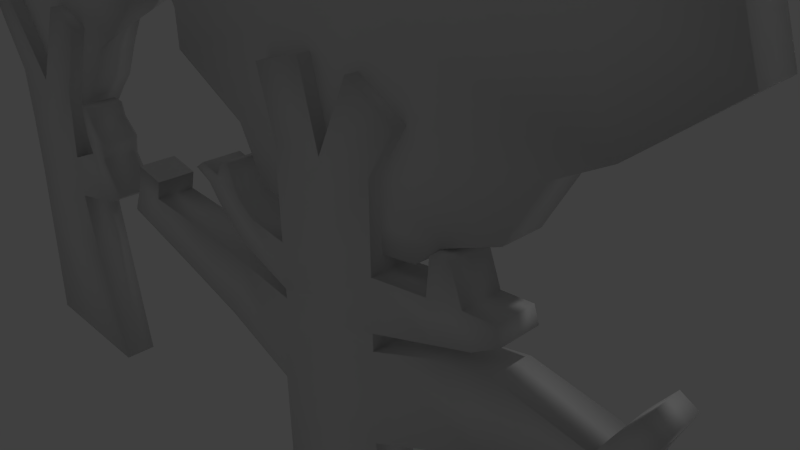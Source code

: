 # Source: achtergrond1.blend  (saved by Blender 2.74.0; exported with 4.5.12 LTS)
import bpy
from mathutils import Matrix  # noqa: F401  (used for matrix-valued properties, if any)

bpy.ops.wm.read_factory_settings(use_empty=True)
scene = bpy.context.scene
scene.name = 'Scene'

# ---- collections
col_collection_1 = bpy.data.collections.new('Collection 1'); scene.collection.children.link(col_collection_1)

# ---- materials (node trees are filled in below, after node groups)
mat_material = bpy.data.materials.new('Material')
mat_material.alpha_threshold = 0.0
mat_material.use_transparent_shadow = False
mat_material.roughness = 0.5
mat_material.line_color = (0.0, 0.0, 0.0, 1.0)

# ---- material node trees

# ---- world
world_world = bpy.data.worlds.new('World'); scene.world = world_world
world_world.color = (0.05088, 0.05088, 0.05088)
world_world.use_sun_shadow = False
world_world.sun_shadow_jitter_overblur = 0.0
world_world.cycles.sampling_method = 'MANUAL'
world_world.cycles.sample_map_resolution = 256

# ---- cameras
cam_camera = bpy.data.cameras.new('Camera')
cam_camera.clip_end = 100.0
cam_camera.lens = 35.0
cam_camera.sensor_width = 32.0
cam_camera.sensor_height = 18.0
cam_camera.ortho_scale = 7.314
cam_camera.dof.focus_distance = 0.0
cam_camera.dof.aperture_fstop = 128.0

# ---- lights
light_lamp = bpy.data.lights.new('Lamp', 'POINT')
light_lamp.transmission_factor = 0.0
light_lamp.cutoff_distance = 30.0
light_lamp.energy = 100.0
light_lamp.shadow_buffer_clip_start = 1.001
light_lamp.shadow_soft_size = 0.1
light_lamp.shadow_maximum_resolution = 0.006
light_lamp.use_absolute_resolution = True
light_lamp.cycles.use_multiple_importance_sampling = False

# ---- meshes
me_cube = bpy.data.meshes.new('Cube')
me_cube.from_pydata([(1.438, 0.2904, -1.809), (1.438, -0.2904, -1.809), (-1.512, -0.2904, -1.809), (-1.512, 0.2904, -1.809), (1.0, 0.3294, 0.5404), (1.0, -0.3294, 0.5404), (-1.177, -0.3294, 0.5404), (-1.177, 0.3294, 0.5404), (0.8255, 0.3294, 1.763), (0.8255, -0.3294, 1.763), (-1.059, 0.3294, 1.763), (-1.059, -0.3294, 1.763), (0.8049, 0.3294, 2.556), (0.8049, -0.3294, 2.556), (-1.0, 0.3294, 2.854), (-1.0, -0.3294, 2.854), (1.0, 0.3294, 3.925), (1.0, -0.3294, 3.925), (-1.0, 0.3294, 3.925), (-1.0, -0.3294, 3.925), (1.963, 0.3294, 1.981), (1.963, -0.3294, 1.981), (1.604, 0.3294, 2.86), (1.604, -0.3294, 2.86), (2.451, 0.3294, 2.247), (2.451, -0.3294, 2.247), (2.04, 0.3294, 2.837), (2.04, -0.3294, 2.837), (-0.03696, 0.2904, -1.809), (-0.03696, -0.2904, -1.809), (-0.0887, 0.3294, 0.5404), (-0.0887, -0.3294, 0.5404), (-0.1168, 0.3294, 1.763), (-0.1168, -0.3294, 1.763), (-0.09753, 0.3294, 2.705), (-0.09753, -0.3294, 2.705), (2.384e-07, 0.3294, 3.925), (-5.364e-07, -0.3294, 3.925), (1.618, 0.3294, 5.169), (1.618, -0.3294, 5.169), (0.8726, 0.3294, 5.449), (0.8726, -0.3294, 5.449), (-1.722, 0.3294, 5.188), (-1.722, -0.3294, 5.188), (-1.148, 0.3294, 5.459), (-1.148, -0.3294, 5.459), (1.777, 0.3294, 3.489), (1.777, -0.3294, 3.489), (2.128, 0.3294, 3.201), (2.128, -0.3294, 3.201), (1.491, -0.3294, 3.153), (2.084, -0.3294, 3.019), (2.084, 0.3294, 3.019), (1.491, 0.3294, 3.153), (1.716, 0.3294, 3.74), (1.716, -0.3294, 3.74), (1.448, -0.3294, 3.764), (1.448, 0.3294, 3.764), (1.083, 0.5627, 3.575), (1.083, -0.09602, 3.575), (-1.081, 0.5627, 3.677), (-1.081, -0.09602, 3.677), (-0.02053, 0.5627, 3.575), (-0.02053, -0.09602, 3.575), (1.394, 0.5627, 3.903), (1.394, -0.09602, 3.903), (-1.418, 0.5627, 3.749), (-1.418, -0.09602, 3.749), (-0.02053, 0.5627, 3.903), (-0.02053, -0.09602, 3.903), (1.725, 0.5627, 4.22), (1.725, -0.09602, 4.22), (-1.732, 0.5627, 4.331), (-1.732, -0.09602, 4.331), (-0.02908, 0.5627, 4.365), (-0.02908, -0.09602, 4.365), (2.108, 0.5627, 4.878), (2.108, -0.09602, 4.878), (-0.02908, 0.5627, 4.878), (-2.166, 0.5627, 4.878), (-0.02908, -0.09602, 4.878), (-2.166, -0.09602, 4.878), (2.441, 0.5627, 5.359), (2.671, -0.09602, 5.181), (-0.02908, 0.5627, 5.79), (-2.56, 0.5627, 5.457), (-0.02908, -0.09602, 5.79), (-3.004, -0.09602, 5.315), (2.109, 0.5627, 6.319), (2.109, -0.09602, 6.319), (-0.02828, 0.5627, 6.824), (-2.313, 0.5627, 6.319), (-0.02828, -0.09602, 6.824), (-2.313, -0.09602, 6.319), (1.519, 0.5627, 6.971), (1.519, -0.09602, 6.971), (-0.05298, 0.5627, 7.62), (-1.704, 0.5627, 6.971), (-0.05298, -0.09602, 7.62), (-1.704, -0.09602, 6.971), (3.452, 0.5627, 5.822), (3.452, -0.09602, 5.822), (-3.556, 0.5627, 5.96), (-3.556, -0.09602, 5.96), (2.987, 0.5627, 7.168), (2.987, -0.09602, 7.168), (-3.209, 0.5627, 7.168), (-3.209, -0.09602, 7.168), (2.161, 0.5627, 8.082), (2.161, -0.09602, 8.082), (-0.04206, 0.5627, 8.991), (-2.355, 0.5627, 8.082), (-0.04207, -0.09602, 8.991), (-2.355, -0.09602, 8.082), (9.848, 0.2589, -3.059), (9.848, -0.2742, -3.059), (7.141, -0.2742, -3.059), (7.141, 0.2589, -3.059), (9.532, 0.3217, -0.5626), (9.532, -0.337, -0.5626), (7.354, -0.337, -0.5626), (7.354, 0.3217, -0.5626), (8.495, 0.2589, -3.059), (8.495, -0.2742, -3.059), (8.443, 0.3217, -0.5626), (8.443, -0.337, -0.5626), (3.082, -0.337, 2.233), (3.082, 0.3217, 2.233), (3.348, 0.3217, 2.759), (3.348, -0.337, 2.759), (5.068, -0.337, 2.631), (5.068, 0.3217, 2.631), (4.631, 0.3217, 1.799), (4.631, -0.337, 1.799), (6.015, -0.337, 1.391), (6.015, 0.3217, 1.391), (6.491, 0.3217, 2.467), (6.491, -0.337, 2.467), (9.375, 0.3217, 2.307), (9.375, -0.337, 2.307), (7.511, -0.337, 2.307), (7.511, 0.3217, 2.307), (8.443, 0.3217, 2.307), (8.443, -0.337, 2.307), (8.443, -0.337, 0.7848), (8.443, 0.3217, 0.7848), (7.353, 0.3217, 0.8508), (7.353, -0.337, 0.8508), (9.375, -0.337, 0.7848), (9.375, 0.3217, 0.7848), (9.375, 0.3217, 4.757), (9.375, -0.337, 4.757), (7.511, -0.337, 4.757), (7.511, 0.3217, 4.757), (8.443, 0.3217, 4.757), (8.443, -0.337, 4.757), (8.443, -0.337, 2.728), (9.375, -0.337, 2.585), (7.511, -0.337, 2.462), (9.375, 0.3217, 2.585), (8.443, 0.3217, 2.728), (7.511, 0.3217, 2.462), (9.375, -0.337, 3.417), (9.375, 0.3217, 3.417), (8.443, 0.3217, 3.417), (8.443, -0.337, 3.417), (7.511, -0.337, 3.215), (7.511, 0.3217, 3.215), (6.437, -0.337, 2.862), (6.437, 0.3217, 2.862), (6.812, -0.337, 3.318), (6.812, 0.3217, 3.318), (5.938, -0.337, 3.314), (5.938, 0.3217, 3.314), (6.48, -0.337, 3.548), (6.48, 0.3217, 3.548), (5.975, -0.337, 3.767), (5.975, 0.3217, 3.767), (6.344, -0.337, 3.813), (6.344, 0.3217, 3.813), (6.412, -0.337, 3.681), (6.412, 0.3217, 3.681), (5.713, 0.3217, 3.58), (5.713, -0.337, 3.58), (6.09, -0.337, 3.992), (6.09, 0.3217, 3.992), (6.294, -0.337, 4.038), (6.294, 0.3217, 4.038), (5.59, -0.337, 3.858), (5.59, 0.3217, 3.858), (5.394, 0.3217, 3.726), (5.394, -0.337, 3.726), (10.55, 0.3217, 2.773), (10.55, -0.337, 2.773), (11.27, -0.337, 1.75), (11.27, 0.3217, 1.75), (11.07, -0.337, 3.133), (11.07, 0.3217, 3.133), (10.91, -0.337, 3.618), (10.91, 0.3217, 3.618), (11.41, 0.3217, 2.944), (11.41, -0.337, 2.944), (11.6, -0.337, 2.02), (11.6, 0.3217, 2.02), (12.75, 0.3217, 2.713), (12.75, -0.337, 2.713), (12.85, -0.337, 2.215), (12.85, 0.3217, 2.215), (13.26, 0.3217, 3.461), (13.26, -0.337, 3.461), (13.51, -0.337, 3.323), (13.51, 0.3217, 3.323), (12.95, -0.337, 3.052), (13.23, -0.337, 2.683), (13.23, 0.3217, 2.683), (12.95, 0.3217, 3.052), (13.45, -0.337, 2.38), (13.45, 0.3217, 2.38), (13.58, -0.337, 2.54), (13.58, 0.3217, 2.54), (10.34, 0.3217, 3.543), (10.34, -0.337, 3.543), (10.44, 0.3217, 2.929), (10.44, -0.337, 2.929), (10.71, -0.337, 4.158), (10.71, 0.3217, 4.158), (10.39, 0.3217, 4.116), (10.39, -0.337, 4.116), (11.49, -0.337, 3.4), (11.49, 0.3217, 3.4), (11.41, -0.337, 3.651), (11.41, 0.3217, 3.651), (9.958, 0.5252, 3.751), (9.958, -0.1335, 3.751), (7.324, 0.5252, 3.723), (7.324, -0.1335, 3.723), (8.821, 0.5252, 3.579), (8.821, -0.1335, 3.579), (10.38, 0.5252, 4.135), (6.849, 0.5252, 3.825), (6.849, -0.1335, 3.825), (8.821, 0.5252, 4.042), (11.28, 0.5252, 4.489), (11.28, -0.1335, 4.489), (6.405, 0.5252, 4.646), (6.405, -0.1335, 4.646), (8.809, 0.5252, 4.694), (8.809, -0.1335, 4.694), (11.82, 0.5252, 5.418), (11.82, -0.1335, 5.418), (8.809, 0.5252, 5.418), (4.941, 0.5252, 5.418), (8.809, -0.1335, 5.418), (4.941, -0.1335, 5.418), (12.08, 0.5252, 6.261), (12.56, -0.1335, 5.814), (8.809, 0.5252, 6.704), (5.482, 0.5252, 6.235), (8.809, -0.1335, 6.704), (4.943, -0.1335, 6.035), (11.83, 0.5252, 7.451), (11.83, -0.1335, 7.451), (8.81, 0.5252, 8.164), (5.586, 0.5252, 7.451), (8.81, -0.1335, 8.164), (5.586, -0.1335, 7.451), (10.99, 0.5252, 8.371), (10.99, -0.1335, 8.371), (8.775, 0.5252, 9.287), (6.446, 0.5252, 8.371), (8.775, -0.1335, 9.287), (6.446, -0.1335, 8.371), (13.72, 0.5252, 6.75), (13.72, -0.1335, 6.75), (4.329, 0.5252, 7.015), (4.329, -0.1335, 7.015), (13.07, 0.5252, 8.649), (13.07, -0.1335, 8.649), (4.321, 0.5252, 8.649), (4.321, -0.1335, 8.649), (11.9, 0.5252, 9.939), (11.9, -0.1335, 9.939), (8.79, 0.5252, 11.22), (5.527, 0.5252, 9.939), (8.79, -0.1335, 11.22), (5.527, -0.1335, 9.939), (8.809, -0.1335, 4.098), (10.38, -0.1582, 4.135), (7.228, -0.337, 5.738), (7.228, 0.3217, 5.738), (8.124, 0.3217, 5.995), (8.124, -0.337, 5.995), (9.823, 0.3217, 5.475), (9.823, -0.337, 5.475), (9.009, 0.3217, 5.929), (9.009, -0.337, 5.929), (3.633, -0.337, 2.078), (3.633, 0.3217, 2.078), (3.96, 0.3217, 2.713), (3.96, -0.337, 2.713), (3.461, 0.3217, 3.165), (3.461, -0.337, 3.165), (4.063, 0.3217, 3.046), (4.063, -0.337, 3.046), (3.461, 0.3217, 3.165), (3.461, -0.337, 3.165), (4.063, 0.3217, 3.046), (4.063, -0.337, 3.046), (17.03, -0.06111, -2.056), (17.03, 0.5196, -2.056), (19.98, 0.5196, -2.056), (19.98, -0.06111, -2.056), (17.47, -0.1001, 0.2928), (17.47, 0.5586, 0.2928), (19.64, 0.5586, 0.2928), (19.64, -0.1001, 0.2928), (17.64, -0.1001, 1.515), (17.64, 0.5586, 1.515), (19.53, -0.1001, 1.515), (19.53, 0.5586, 1.515), (17.66, -0.1001, 2.308), (17.66, 0.5586, 2.308), (19.47, -0.1001, 2.606), (19.47, 0.5586, 2.606), (17.47, -0.1001, 3.678), (17.47, 0.5586, 3.678), (19.47, -0.1001, 3.678), (19.47, 0.5586, 3.678), (16.5, -0.1001, 1.734), (16.5, 0.5586, 1.734), (16.86, -0.1001, 2.613), (16.86, 0.5586, 2.613), (16.01, -0.1001, 2.0), (16.01, 0.5586, 2.0), (16.43, -0.1001, 2.589), (16.43, 0.5586, 2.589), (18.5, -0.06111, -2.056), (18.5, 0.5196, -2.056), (18.55, -0.1001, 0.2928), (18.55, 0.5586, 0.2928), (18.58, -0.1001, 1.515), (18.58, 0.5586, 1.515), (18.56, -0.1001, 2.457), (18.56, 0.5586, 2.457), (18.47, -0.1001, 3.678), (18.47, 0.5586, 3.678), (16.85, -0.1001, 4.922), (16.85, 0.5586, 4.922), (17.59, -0.1001, 5.202), (17.59, 0.5586, 5.202), (20.19, -0.1001, 4.94), (20.19, 0.5586, 4.94), (19.61, -0.1001, 5.212), (19.61, 0.5586, 5.212), (16.69, -0.1001, 3.241), (16.69, 0.5586, 3.241), (16.34, -0.1001, 2.953), (16.34, 0.5586, 2.953), (16.98, 0.5586, 2.905), (16.38, 0.5586, 2.771), (16.38, -0.1001, 2.771), (16.98, -0.1001, 2.905), (16.75, -0.1001, 3.493), (16.75, 0.5586, 3.493), (17.02, 0.5586, 3.517), (17.02, -0.1001, 3.517), (17.38, 0.2097, 3.327), (17.38, 0.8684, 3.327), (19.55, 0.2097, 3.43), (19.55, 0.8684, 3.43), (18.49, 0.2097, 3.327), (18.49, 0.8684, 3.327), (17.07, 0.2097, 3.656), (17.07, 0.8684, 3.656), (19.88, 0.2097, 3.502), (19.88, 0.8684, 3.502), (18.49, 0.2097, 3.656), (18.49, 0.8684, 3.656), (16.74, 0.2097, 3.972), (16.74, 0.8684, 3.972), (20.2, 0.2097, 4.083), (20.2, 0.8684, 4.083), (18.5, 0.2097, 4.118), (18.5, 0.8684, 4.118), (16.36, 0.2097, 4.631), (16.36, 0.8684, 4.631), (18.5, 0.2097, 4.631), (20.63, 0.2097, 4.631), (18.5, 0.8684, 4.631), (20.63, 0.8684, 4.631), (16.03, 0.2097, 5.111), (15.8, 0.8684, 4.934), (18.5, 0.2097, 5.542), (21.03, 0.2097, 5.209), (18.5, 0.8684, 5.542), (21.47, 0.8684, 5.068), (16.36, 0.2097, 6.072), (16.36, 0.8684, 6.072), (18.49, 0.2097, 6.576), (20.78, 0.2097, 6.072), (18.49, 0.8684, 6.576), (20.78, 0.8684, 6.072), (16.95, 0.2097, 6.724), (16.95, 0.8684, 6.724), (18.52, 0.2097, 7.372), (20.17, 0.2097, 6.724), (18.52, 0.8684, 7.372), (20.17, 0.8684, 6.724), (15.01, 0.2097, 5.574), (15.01, 0.8684, 5.574), (22.02, 0.2097, 5.712), (22.02, 0.8684, 5.712), (15.48, 0.2097, 6.92), (15.48, 0.8684, 6.92), (21.68, 0.2097, 6.92), (21.68, 0.8684, 6.92), (16.3, 0.2097, 7.834), (16.3, 0.8684, 7.834), (18.51, 0.2097, 8.743), (20.82, 0.2097, 7.834), (18.51, 0.8684, 8.743), (20.82, 0.8684, 7.834), (15.5, -0.1001, 2.048), (15.5, 0.5586, 2.048), (15.65, -0.1001, 2.637), (15.65, 0.5586, 2.637), (14.83, -0.1001, 2.02), (14.83, 0.5586, 2.02), (14.97, -0.1001, 2.609), (14.97, 0.5586, 2.609), (14.12, -0.1001, 2.599), (14.12, 0.5586, 2.599), (14.52, -0.1001, 3.351), (14.52, 0.5586, 3.351)], [], [(28, 29, 2, 3), (7, 6, 11, 10), (0, 4, 5, 1), (29, 31, 6, 2), (2, 6, 7, 3), (30, 28, 3, 7), (10, 11, 15, 14), (31, 5, 9, 33), (30, 7, 10, 32), (5, 4, 8, 9), (14, 15, 19, 18), (33, 9, 13, 35), (32, 10, 14, 34), (8, 12, 22, 20), (37, 36, 44, 45), (35, 13, 17, 37), (34, 14, 18, 36), (13, 12, 16, 17), (20, 22, 26, 24), (13, 9, 21, 23), (12, 13, 23, 22), (9, 8, 20, 21), (25, 24, 26, 27), (23, 21, 25, 27), (50, 51, 49, 47), (21, 20, 24, 25), (12, 34, 36, 16), (15, 35, 37, 19), (36, 37, 41, 40), (8, 32, 34, 12), (11, 33, 35, 15), (4, 30, 32, 8), (6, 31, 33, 11), (4, 0, 28, 30), (1, 5, 31, 29), (0, 1, 29, 28), (38, 40, 41, 39), (37, 17, 39, 41), (16, 36, 40, 38), (17, 16, 38, 39), (44, 42, 43, 45), (18, 19, 43, 42), (19, 37, 45, 43), (36, 18, 42, 44), (46, 47, 49, 48), (52, 53, 46, 48), (51, 52, 48, 49), (53, 50, 56, 57), (22, 23, 50, 53), (27, 26, 52, 51), (26, 22, 53, 52), (23, 27, 51, 50), (57, 56, 55, 54), (50, 47, 55, 56), (46, 53, 57, 54), (47, 46, 54, 55), (59, 65, 69, 63), (58, 62, 68, 64), (61, 67, 66, 60), (63, 69, 67, 61), (62, 60, 66, 68), (58, 64, 65, 59), (65, 71, 75, 69), (64, 68, 74, 70), (67, 73, 72, 66), (69, 75, 73, 67), (68, 66, 72, 74), (64, 70, 71, 65), (70, 74, 78, 76), (75, 71, 77, 80), (59, 63, 62, 58), (60, 62, 63, 61), (76, 78, 84, 82), (80, 77, 83, 86), (72, 73, 81, 79), (73, 75, 80, 81), (74, 72, 79, 78), (71, 70, 76, 77), (82, 84, 90, 88), (86, 83, 89, 92), (79, 81, 87, 85), (81, 80, 86, 87), (78, 79, 85, 84), (77, 76, 82, 83), (88, 90, 96, 94), (92, 89, 95, 98), (94, 96, 110, 108), (87, 86, 92, 93), (84, 85, 91, 90), (98, 95, 109, 112), (95, 89, 105, 109), (88, 94, 108, 104), (97, 91, 106, 111), (93, 92, 98, 99), (90, 91, 97, 96), (93, 99, 113, 107), (102, 103, 107, 106), (101, 100, 104, 105), (111, 113, 112, 110), (109, 108, 110, 112), (106, 107, 113, 111), (105, 104, 108, 109), (99, 98, 112, 113), (96, 97, 111, 110), (87, 93, 107, 103), (91, 85, 102, 106), (82, 88, 104, 100), (89, 83, 101, 105), (85, 87, 103, 102), (83, 82, 100, 101), (122, 123, 116, 117), (114, 118, 119, 115), (123, 125, 120, 116), (116, 120, 121, 117), (124, 122, 117, 121), (118, 114, 122, 124), (115, 119, 125, 123), (114, 115, 123, 122), (298, 297, 127, 128), (141, 146, 135, 136), (140, 141, 136, 137), (146, 147, 134, 135), (137, 136, 131, 130), (127, 126, 129, 128), (149, 145, 142, 138), (134, 137, 130, 133), (147, 140, 137, 134), (139, 148, 194, 193), (147, 144, 143, 140), (144, 148, 139, 143), (166, 165, 155, 152), (121, 120, 147, 146), (120, 125, 144, 147), (118, 124, 145, 149), (125, 119, 148, 144), (165, 162, 151, 155), (145, 146, 141, 142), (124, 121, 146, 145), (119, 118, 149, 148), (297, 296, 126, 127), (136, 135, 132, 131), (296, 299, 129, 126), (299, 298, 302, 303), (135, 134, 133, 132), (155, 151, 293, 295), (152, 155, 291, 288), (162, 163, 150, 151), (163, 164, 154, 150), (167, 166, 152, 153), (164, 167, 153, 154), (142, 141, 161, 160), (141, 140, 158, 161), (138, 142, 160, 159), (139, 138, 159, 157), (143, 139, 157, 156), (140, 143, 156, 158), (160, 161, 167, 164), (166, 167, 171, 170), (159, 160, 164, 163), (220, 221, 227, 226), (156, 157, 162, 165), (158, 156, 165, 166), (170, 171, 175, 174), (161, 158, 168, 169), (167, 161, 169, 171), (158, 166, 170, 168), (180, 181, 179, 178), (169, 168, 172, 173), (171, 169, 173, 175), (168, 170, 174, 172), (178, 179, 187, 186), (182, 183, 191, 190), (181, 182, 177, 179), (183, 180, 178, 176), (172, 174, 180, 183), (175, 173, 182, 181), (173, 172, 183, 182), (174, 175, 181, 180), (185, 184, 186, 187), (177, 176, 184, 185), (179, 177, 185, 187), (176, 178, 186, 184), (190, 191, 188, 189), (177, 182, 190, 189), (183, 176, 188, 191), (176, 177, 189, 188), (193, 194, 202, 201), (148, 149, 195, 194), (138, 139, 193, 192), (149, 138, 192, 195), (199, 198, 230, 231), (222, 220, 199, 197), (221, 223, 196, 198), (223, 222, 197, 196), (201, 202, 206, 205), (194, 195, 203, 202), (192, 193, 201, 200), (195, 192, 200, 203), (212, 213, 210, 209), (202, 203, 207, 206), (200, 201, 205, 204), (203, 200, 204, 207), (210, 211, 208, 209), (213, 214, 211, 210), (215, 212, 209, 208), (214, 215, 208, 211), (207, 204, 215, 214), (204, 205, 212, 215), (214, 213, 218, 219), (205, 206, 213, 212), (216, 217, 219, 218), (207, 214, 219, 217), (213, 206, 216, 218), (206, 207, 217, 216), (157, 159, 222, 223), (162, 157, 223, 221), (159, 163, 220, 222), (163, 162, 221, 220), (226, 227, 224, 225), (199, 220, 226, 225), (221, 198, 224, 227), (198, 199, 225, 224), (228, 229, 231, 230), (197, 199, 231, 229), (198, 196, 228, 230), (196, 197, 229, 228), (232, 236, 241, 238), (235, 240, 239, 234), (236, 234, 239, 241), (238, 241, 246, 242), (240, 245, 244, 239), (241, 239, 244, 246), (242, 246, 250, 248), (247, 243, 249, 252), (233, 237, 236, 232), (234, 236, 237, 235), (248, 250, 256, 254), (252, 249, 255, 258), (244, 245, 253, 251), (245, 247, 252, 253), (246, 244, 251, 250), (243, 242, 248, 249), (254, 256, 262, 260), (258, 255, 261, 264), (251, 253, 259, 257), (253, 252, 258, 259), (250, 251, 257, 256), (249, 248, 254, 255), (260, 262, 268, 266), (264, 261, 267, 270), (266, 268, 282, 280), (259, 258, 264, 265), (256, 257, 263, 262), (270, 267, 281, 284), (267, 261, 277, 281), (260, 266, 280, 276), (269, 263, 278, 283), (265, 264, 270, 271), (262, 263, 269, 268), (265, 271, 285, 279), (274, 275, 279, 278), (273, 272, 276, 277), (283, 285, 284, 282), (281, 280, 282, 284), (278, 279, 285, 283), (277, 276, 280, 281), (271, 270, 284, 285), (268, 269, 283, 282), (259, 265, 279, 275), (263, 257, 274, 278), (254, 260, 276, 272), (261, 255, 273, 277), (257, 259, 275, 274), (255, 254, 272, 273), (235, 237, 286, 240), (237, 233, 287, 286), (233, 232, 238, 287), (243, 287, 238, 242), (245, 240, 286, 247), (247, 286, 287, 243), (288, 291, 290, 289), (153, 152, 288, 289), (154, 153, 289, 290), (155, 154, 290, 291), (293, 292, 294, 295), (151, 150, 292, 293), (150, 154, 294, 292), (154, 155, 295, 294), (130, 131, 298, 299), (133, 130, 299, 296), (132, 133, 296, 297), (131, 132, 297, 298), (303, 302, 306, 307), (129, 299, 303, 301), (128, 129, 301, 300), (298, 128, 300, 302), (307, 306, 304, 305), (301, 303, 307, 305), (300, 301, 305, 304), (302, 300, 304, 306), (336, 337, 310, 311), (315, 314, 319, 318), (308, 312, 313, 309), (337, 339, 314, 310), (310, 314, 315, 311), (338, 336, 311, 315), (318, 319, 323, 322), (339, 313, 317, 341), (338, 315, 318, 340), (313, 312, 316, 317), (322, 323, 327, 326), (341, 317, 321, 343), (340, 318, 322, 342), (316, 320, 330, 328), (345, 344, 352, 353), (343, 321, 325, 345), (342, 322, 326, 344), (321, 320, 324, 325), (328, 330, 334, 332), (321, 317, 329, 331), (320, 321, 331, 330), (317, 316, 328, 329), (332, 334, 424, 422), (331, 329, 333, 335), (358, 359, 357, 355), (329, 328, 332, 333), (320, 342, 344, 324), (323, 343, 345, 327), (344, 345, 349, 348), (316, 340, 342, 320), (319, 341, 343, 323), (312, 338, 340, 316), (314, 339, 341, 319), (312, 308, 336, 338), (309, 313, 339, 337), (308, 309, 337, 336), (346, 348, 349, 347), (345, 325, 347, 349), (324, 344, 348, 346), (325, 324, 346, 347), (352, 350, 351, 353), (326, 327, 351, 350), (327, 345, 353, 351), (344, 326, 350, 352), (354, 355, 357, 356), (360, 361, 354, 356), (359, 360, 356, 357), (361, 358, 364, 365), (330, 331, 358, 361), (335, 334, 360, 359), (334, 330, 361, 360), (331, 335, 359, 358), (365, 364, 363, 362), (358, 355, 363, 364), (354, 361, 365, 362), (355, 354, 362, 363), (367, 373, 377, 371), (366, 370, 376, 372), (369, 375, 374, 368), (371, 377, 375, 369), (370, 368, 374, 376), (366, 372, 373, 367), (373, 379, 383, 377), (372, 376, 382, 378), (375, 381, 380, 374), (377, 383, 381, 375), (376, 374, 380, 382), (372, 378, 379, 373), (378, 382, 386, 384), (383, 379, 385, 388), (367, 371, 370, 366), (368, 370, 371, 369), (384, 386, 392, 390), (388, 385, 391, 394), (380, 381, 389, 387), (381, 383, 388, 389), (382, 380, 387, 386), (379, 378, 384, 385), (390, 392, 398, 396), (394, 391, 397, 400), (387, 389, 395, 393), (389, 388, 394, 395), (386, 387, 393, 392), (385, 384, 390, 391), (396, 398, 404, 402), (400, 397, 403, 406), (402, 404, 418, 416), (395, 394, 400, 401), (392, 393, 399, 398), (406, 403, 417, 420), (403, 397, 413, 417), (396, 402, 416, 412), (405, 399, 414, 419), (401, 400, 406, 407), (398, 399, 405, 404), (401, 407, 421, 415), (410, 411, 415, 414), (409, 408, 412, 413), (419, 421, 420, 418), (417, 416, 418, 420), (414, 415, 421, 419), (413, 412, 416, 417), (407, 406, 420, 421), (404, 405, 419, 418), (395, 401, 415, 411), (399, 393, 410, 414), (390, 396, 412, 408), (397, 391, 409, 413), (393, 395, 411, 410), (391, 390, 408, 409), (422, 424, 428, 426), (335, 333, 423, 425), (334, 335, 425, 424), (333, 332, 422, 423), (426, 428, 432, 430), (425, 423, 427, 429), (424, 425, 429, 428), (423, 422, 426, 427), (431, 430, 432, 433), (429, 427, 431, 433), (428, 429, 433, 432), (427, 426, 430, 431)])
me_cube.polygons.foreach_set('use_smooth', [True] * 422)
me_cube.materials.append(mat_material)
me_cube.use_remesh_preserve_volume = False
me_cube.use_remesh_preserve_attributes = False
me_cube.use_mirror_vertex_groups = False
me_cube.update()

# ---- objects
ob_cube = bpy.data.objects.new('Cube', me_cube)
ob_lamp = bpy.data.objects.new('Lamp', light_lamp)
ob_camera = bpy.data.objects.new('Camera', cam_camera)

# ---- transforms, parenting, visibility, modifiers, constraints
ob_cube.location = (-9.05, 0.0, -3.495)
ob_cube.lock_rotations_4d = False
ob_cube.empty_display_type = 'ARROWS'
ob_cube.lineart.crease_threshold = 0.0
ob_lamp.location = (4.076, 1.005, 5.904)
ob_lamp.rotation_euler = (0.6503, 0.05522, 1.866)
ob_lamp.lock_rotations_4d = False
ob_lamp.empty_display_type = 'ARROWS'
ob_lamp.color = (0.0, 0.0, 0.0, 0.0)
ob_lamp.lineart.crease_threshold = 0.0
ob_camera.location = (7.481, -6.508, 5.344)
ob_camera.rotation_euler = (1.109, 0.01082, 0.8149)
ob_camera.lock_rotations_4d = False
ob_camera.empty_display_type = 'ARROWS'
ob_camera.color = (0.0, 0.0, 0.0, 0.0)
ob_camera.display_type = 'WIRE'
ob_camera.lineart.crease_threshold = 0.0

# ---- collection membership
col_collection_1.objects.link(ob_cube)
col_collection_1.objects.link(ob_lamp)
col_collection_1.objects.link(ob_camera)

# ---- scene / render settings (as saved in the file)
scene.camera = ob_camera
scene.frame_start = 1; scene.frame_end = 250; scene.frame_set(1)
scene.render.engine = 'BLENDER_EEVEE_NEXT'
scene.render.resolution_percentage = 50
scene.render.dither_intensity = 0.0
scene.cycles.use_denoising = False
scene.cycles.samples = 10
scene.cycles.sampling_pattern = 'TABULATED_SOBOL'
scene.cycles.light_sampling_threshold = 0.0
scene.cycles.use_adaptive_sampling = False
scene.cycles.use_light_tree = False
scene.cycles.blur_glossy = 0.0
scene.cycles.pixel_filter_type = 'GAUSSIAN'
scene.cycles.sample_clamp_indirect = 0.0
scene.view_settings.view_transform = 'Standard'
bpy.context.view_layer.update()
